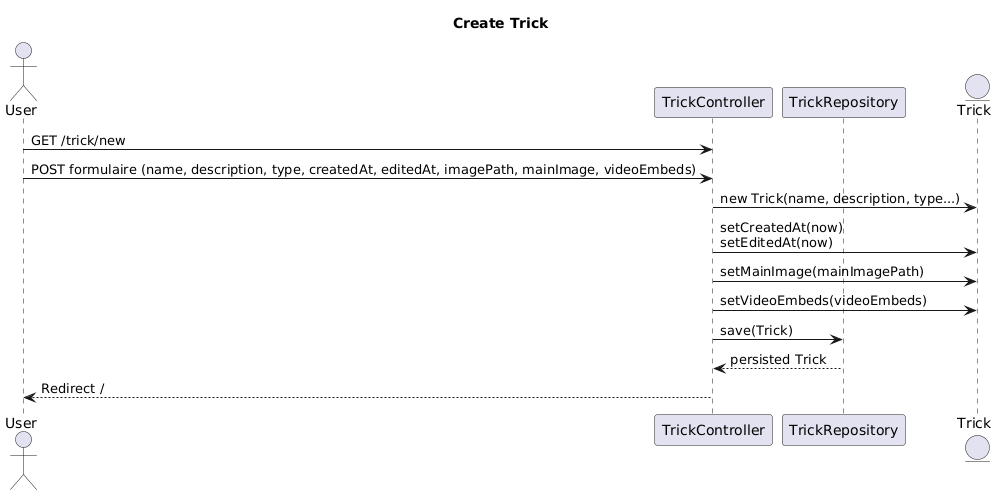

The diagram above was rendered by PlantUML. Its source (embedded in the PNG):
@startuml
title Create Trick

actor User as U
participant "TrickController" as C
participant "TrickRepository" as Repo
entity Trick

U -> C : GET /trick/new
U -> C : POST formulaire (name, description, type, createdAt, editedAt, imagePath, mainImage, videoEmbeds)
C -> Trick : new Trick(name, description, type...)
C -> Trick : setCreatedAt(now)\nsetEditedAt(now)
C -> Trick : setMainImage(mainImagePath)
C -> Trick : setVideoEmbeds(videoEmbeds)

C -> Repo : save(Trick)
Repo --> C : persisted Trick

C --> U : Redirect /
@enduml